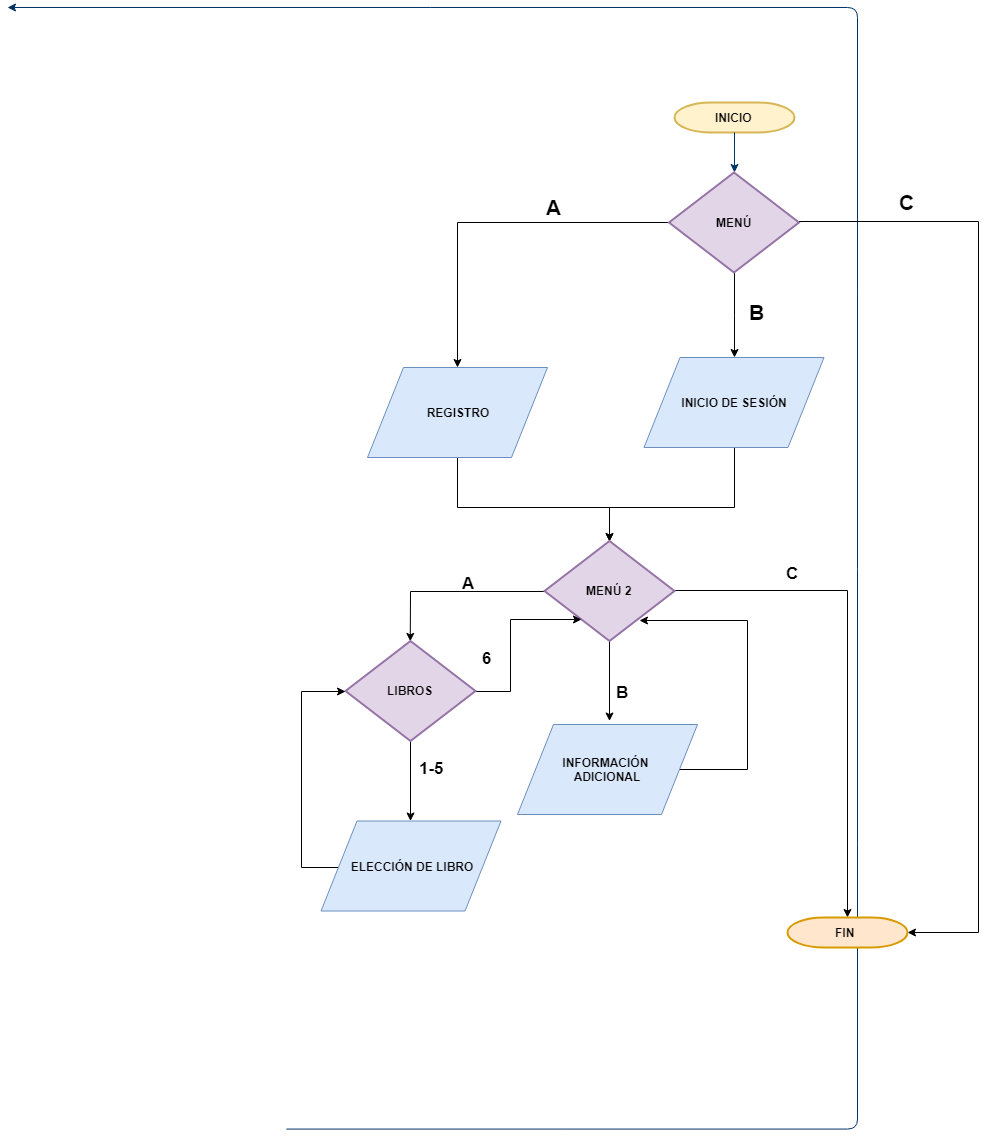

The diagram above was exported from draw.io. Its source (the exported page's mxGraphModel, read from the mxfile embedded in the PNG):
<mxGraphModel dx="926" dy="435" grid="1" gridSize="10" guides="1" tooltips="1" connect="1" arrows="1" fold="1" page="1" pageScale="1" pageWidth="2336" pageHeight="1654" background="#ffffff" math="0" shadow="0">
  <root>
    <mxCell id="0" />
    <mxCell id="1" parent="0" />
    <mxCell id="2" value="&lt;b&gt;INICIO&lt;/b&gt;" style="shape=mxgraph.flowchart.terminator;fillColor=#fff2cc;strokeColor=#d6b656;strokeWidth=2;gradientDirection=north;fontStyle=0;html=1;" parent="1" vertex="1">
      <mxGeometry x="767" y="95" width="120" height="30" as="geometry" />
    </mxCell>
    <mxCell id="7" style="fontColor=#001933;fontStyle=1;strokeColor=#003366;strokeWidth=1;html=1;" parent="1" source="2" edge="1">
      <mxGeometry relative="1" as="geometry">
        <mxPoint x="827" y="165" as="targetPoint" />
        <Array as="points">
          <mxPoint x="827" y="140" />
        </Array>
      </mxGeometry>
    </mxCell>
    <mxCell id="45" value="" style="edgeStyle=elbowEdgeStyle;elbow=horizontal;exitX=1;exitY=0.5;exitPerimeter=0;entryX=0.905;entryY=0.5;entryPerimeter=0;fontColor=#001933;fontStyle=1;strokeColor=#003366;strokeWidth=1;html=1;" parent="1" target="34" edge="1">
      <mxGeometry width="100" height="100" as="geometry">
        <mxPoint x="378.8571428571422" y="1121.5714285714284" as="sourcePoint" />
        <mxPoint x="100" as="targetPoint" />
        <Array as="points">
          <mxPoint x="950" y="1320" />
        </Array>
      </mxGeometry>
    </mxCell>
    <mxCell id="5bahcwM1NRLo3NPQUjxC-63" value="" style="edgeStyle=orthogonalEdgeStyle;rounded=0;orthogonalLoop=1;jettySize=auto;html=1;" edge="1" parent="1" source="5bahcwM1NRLo3NPQUjxC-59" target="5bahcwM1NRLo3NPQUjxC-66">
      <mxGeometry relative="1" as="geometry">
        <mxPoint x="520" y="215" as="targetPoint" />
      </mxGeometry>
    </mxCell>
    <mxCell id="5bahcwM1NRLo3NPQUjxC-65" value="" style="edgeStyle=orthogonalEdgeStyle;rounded=0;orthogonalLoop=1;jettySize=auto;html=1;entryX=0.5;entryY=0;entryDx=0;entryDy=0;" edge="1" parent="1" source="5bahcwM1NRLo3NPQUjxC-59" target="5bahcwM1NRLo3NPQUjxC-88">
      <mxGeometry relative="1" as="geometry">
        <mxPoint x="826.5" y="360" as="targetPoint" />
      </mxGeometry>
    </mxCell>
    <mxCell id="5bahcwM1NRLo3NPQUjxC-127" value="" style="edgeStyle=orthogonalEdgeStyle;rounded=0;orthogonalLoop=1;jettySize=auto;html=1;fontSize=17;entryX=1;entryY=0.5;entryDx=0;entryDy=0;entryPerimeter=0;" edge="1" parent="1" source="5bahcwM1NRLo3NPQUjxC-59" target="5bahcwM1NRLo3NPQUjxC-130">
      <mxGeometry relative="1" as="geometry">
        <mxPoint x="920" y="935" as="targetPoint" />
        <Array as="points">
          <mxPoint x="1071" y="214" />
          <mxPoint x="1071" y="925" />
        </Array>
      </mxGeometry>
    </mxCell>
    <mxCell id="5bahcwM1NRLo3NPQUjxC-59" value="&lt;b&gt;MENÚ&lt;/b&gt;" style="shape=mxgraph.flowchart.decision;fillColor=#e1d5e7;strokeColor=#9673a6;strokeWidth=2;gradientDirection=north;fontStyle=0;html=1;" vertex="1" parent="1">
      <mxGeometry x="761.5" y="165" width="130" height="100" as="geometry" />
    </mxCell>
    <mxCell id="5bahcwM1NRLo3NPQUjxC-76" value="" style="edgeStyle=orthogonalEdgeStyle;rounded=0;orthogonalLoop=1;jettySize=auto;html=1;entryX=0.5;entryY=0;entryDx=0;entryDy=0;entryPerimeter=0;exitX=0.5;exitY=1;exitDx=0;exitDy=0;" edge="1" parent="1" source="5bahcwM1NRLo3NPQUjxC-88" target="5bahcwM1NRLo3NPQUjxC-72">
      <mxGeometry relative="1" as="geometry">
        <mxPoint x="827" y="460" as="sourcePoint" />
        <mxPoint x="826.5" y="540" as="targetPoint" />
        <Array as="points">
          <mxPoint x="827" y="500" />
          <mxPoint x="702" y="500" />
        </Array>
      </mxGeometry>
    </mxCell>
    <mxCell id="5bahcwM1NRLo3NPQUjxC-78" value="" style="edgeStyle=orthogonalEdgeStyle;rounded=0;orthogonalLoop=1;jettySize=auto;html=1;entryX=0.5;entryY=0;entryDx=0;entryDy=0;entryPerimeter=0;" edge="1" parent="1" source="5bahcwM1NRLo3NPQUjxC-66" target="5bahcwM1NRLo3NPQUjxC-72">
      <mxGeometry relative="1" as="geometry">
        <mxPoint x="550" y="530" as="targetPoint" />
        <Array as="points">
          <mxPoint x="550" y="500" />
          <mxPoint x="702" y="500" />
        </Array>
      </mxGeometry>
    </mxCell>
    <mxCell id="5bahcwM1NRLo3NPQUjxC-66" value="&lt;b&gt;REGISTRO&lt;/b&gt;" style="shape=parallelogram;perimeter=parallelogramPerimeter;whiteSpace=wrap;html=1;fillColor=#dae8fc;strokeColor=#6c8ebf;" vertex="1" parent="1">
      <mxGeometry x="460" y="360" width="180" height="90" as="geometry" />
    </mxCell>
    <mxCell id="5bahcwM1NRLo3NPQUjxC-80" value="" style="edgeStyle=orthogonalEdgeStyle;rounded=0;orthogonalLoop=1;jettySize=auto;html=1;entryX=0.5;entryY=0;entryDx=0;entryDy=0;" edge="1" parent="1" source="5bahcwM1NRLo3NPQUjxC-72">
      <mxGeometry relative="1" as="geometry">
        <mxPoint x="502.7647058823529" y="633.8823529411766" as="targetPoint" />
      </mxGeometry>
    </mxCell>
    <mxCell id="5bahcwM1NRLo3NPQUjxC-129" value="" style="edgeStyle=orthogonalEdgeStyle;rounded=0;orthogonalLoop=1;jettySize=auto;html=1;fontSize=17;" edge="1" parent="1" source="5bahcwM1NRLo3NPQUjxC-72" target="5bahcwM1NRLo3NPQUjxC-130">
      <mxGeometry relative="1" as="geometry">
        <mxPoint x="940" y="850" as="targetPoint" />
        <Array as="points">
          <mxPoint x="940" y="583" />
        </Array>
      </mxGeometry>
    </mxCell>
    <mxCell id="5bahcwM1NRLo3NPQUjxC-132" value="" style="edgeStyle=orthogonalEdgeStyle;rounded=0;orthogonalLoop=1;jettySize=auto;html=1;fontSize=17;" edge="1" parent="1" source="5bahcwM1NRLo3NPQUjxC-72">
      <mxGeometry relative="1" as="geometry">
        <mxPoint x="702" y="713.5" as="targetPoint" />
      </mxGeometry>
    </mxCell>
    <mxCell id="5bahcwM1NRLo3NPQUjxC-72" value="&lt;b&gt;MENÚ 2&lt;/b&gt;" style="shape=mxgraph.flowchart.decision;fillColor=#e1d5e7;strokeColor=#9673a6;strokeWidth=2;gradientDirection=north;fontStyle=0;html=1;" vertex="1" parent="1">
      <mxGeometry x="637" y="533.5" width="130" height="100" as="geometry" />
    </mxCell>
    <mxCell id="5bahcwM1NRLo3NPQUjxC-85" value="&lt;b&gt;A&lt;/b&gt;&lt;br&gt;" style="text;html=1;resizable=0;points=[];autosize=1;align=left;verticalAlign=top;spacingTop=-4;rounded=0;strokeWidth=4;fontSize=21;" vertex="1" parent="1">
      <mxGeometry x="637" y="185" width="30" height="30" as="geometry" />
    </mxCell>
    <mxCell id="5bahcwM1NRLo3NPQUjxC-86" value="&lt;b&gt;B&lt;/b&gt;&lt;br&gt;" style="text;html=1;resizable=0;points=[];autosize=1;align=left;verticalAlign=top;spacingTop=-4;rounded=0;strokeWidth=4;fontSize=21;" vertex="1" parent="1">
      <mxGeometry x="840" y="290" width="30" height="30" as="geometry" />
    </mxCell>
    <mxCell id="5bahcwM1NRLo3NPQUjxC-88" value="&lt;b&gt;INICIO DE SESIÓN&lt;/b&gt;" style="shape=parallelogram;perimeter=parallelogramPerimeter;whiteSpace=wrap;html=1;fillColor=#dae8fc;strokeColor=#6c8ebf;" vertex="1" parent="1">
      <mxGeometry x="736.5" y="350" width="180" height="90" as="geometry" />
    </mxCell>
    <mxCell id="5bahcwM1NRLo3NPQUjxC-104" value="" style="edgeStyle=orthogonalEdgeStyle;rounded=0;orthogonalLoop=1;jettySize=auto;html=1;fontSize=21;" edge="1" parent="1" source="5bahcwM1NRLo3NPQUjxC-96">
      <mxGeometry relative="1" as="geometry">
        <mxPoint x="503" y="813.5" as="targetPoint" />
      </mxGeometry>
    </mxCell>
    <mxCell id="5bahcwM1NRLo3NPQUjxC-138" value="" style="edgeStyle=orthogonalEdgeStyle;rounded=0;orthogonalLoop=1;jettySize=auto;html=1;fontSize=17;entryX=0.285;entryY=0.785;entryDx=0;entryDy=0;entryPerimeter=0;" edge="1" parent="1" source="5bahcwM1NRLo3NPQUjxC-96" target="5bahcwM1NRLo3NPQUjxC-72">
      <mxGeometry relative="1" as="geometry">
        <mxPoint x="648" y="683.5" as="targetPoint" />
      </mxGeometry>
    </mxCell>
    <mxCell id="5bahcwM1NRLo3NPQUjxC-96" value="&lt;b&gt;LIBROS&lt;/b&gt;" style="shape=mxgraph.flowchart.decision;fillColor=#e1d5e7;strokeColor=#9673a6;strokeWidth=2;gradientDirection=north;fontStyle=0;html=1;" vertex="1" parent="1">
      <mxGeometry x="438" y="633.5" width="130" height="100" as="geometry" />
    </mxCell>
    <mxCell id="5bahcwM1NRLo3NPQUjxC-118" value="" style="edgeStyle=orthogonalEdgeStyle;rounded=0;orthogonalLoop=1;jettySize=auto;html=1;fontSize=21;entryX=0;entryY=0.5;entryDx=0;entryDy=0;entryPerimeter=0;" edge="1" parent="1" source="5bahcwM1NRLo3NPQUjxC-97" target="5bahcwM1NRLo3NPQUjxC-96">
      <mxGeometry relative="1" as="geometry">
        <mxPoint x="320" y="740" as="targetPoint" />
        <Array as="points">
          <mxPoint x="394" y="860" />
          <mxPoint x="394" y="684" />
        </Array>
      </mxGeometry>
    </mxCell>
    <mxCell id="5bahcwM1NRLo3NPQUjxC-97" value="&lt;b&gt;ELECCIÓN DE LIBRO&lt;/b&gt;" style="shape=parallelogram;perimeter=parallelogramPerimeter;whiteSpace=wrap;html=1;fillColor=#dae8fc;strokeColor=#6c8ebf;" vertex="1" parent="1">
      <mxGeometry x="413.5" y="813.5" width="180" height="90" as="geometry" />
    </mxCell>
    <mxCell id="5bahcwM1NRLo3NPQUjxC-130" value="&lt;b&gt;FIN&amp;nbsp;&lt;/b&gt;" style="shape=mxgraph.flowchart.terminator;fillColor=#ffe6cc;strokeColor=#d79b00;strokeWidth=2;gradientDirection=north;fontStyle=0;html=1;" vertex="1" parent="1">
      <mxGeometry x="880" y="910" width="120" height="30" as="geometry" />
    </mxCell>
    <mxCell id="5bahcwM1NRLo3NPQUjxC-142" value="" style="edgeStyle=orthogonalEdgeStyle;rounded=0;orthogonalLoop=1;jettySize=auto;html=1;fontSize=17;entryX=0.731;entryY=0.795;entryDx=0;entryDy=0;entryPerimeter=0;" edge="1" parent="1" source="5bahcwM1NRLo3NPQUjxC-133" target="5bahcwM1NRLo3NPQUjxC-72">
      <mxGeometry relative="1" as="geometry">
        <mxPoint x="820" y="620" as="targetPoint" />
        <Array as="points">
          <mxPoint x="840" y="762" />
          <mxPoint x="840" y="613" />
        </Array>
      </mxGeometry>
    </mxCell>
    <mxCell id="5bahcwM1NRLo3NPQUjxC-133" value="&lt;b&gt;INFORMACIÓN&amp;nbsp;&lt;br&gt;ADICIONAL&lt;br&gt;&lt;/b&gt;" style="shape=parallelogram;perimeter=parallelogramPerimeter;whiteSpace=wrap;html=1;fillColor=#dae8fc;strokeColor=#6c8ebf;" vertex="1" parent="1">
      <mxGeometry x="610" y="717" width="180" height="90" as="geometry" />
    </mxCell>
    <mxCell id="5bahcwM1NRLo3NPQUjxC-134" value="&lt;b&gt;A&lt;/b&gt;" style="text;html=1;resizable=0;points=[];autosize=1;align=left;verticalAlign=top;spacingTop=-4;fontSize=17;" vertex="1" parent="1">
      <mxGeometry x="553" y="563.5" width="30" height="20" as="geometry" />
    </mxCell>
    <mxCell id="5bahcwM1NRLo3NPQUjxC-135" value="&lt;b&gt;B&lt;/b&gt;" style="text;html=1;resizable=0;points=[];autosize=1;align=left;verticalAlign=top;spacingTop=-4;fontSize=17;" vertex="1" parent="1">
      <mxGeometry x="706.5" y="673" width="30" height="20" as="geometry" />
    </mxCell>
    <mxCell id="5bahcwM1NRLo3NPQUjxC-136" value="&lt;b&gt;C&lt;/b&gt;" style="text;html=1;resizable=0;points=[];autosize=1;align=left;verticalAlign=top;spacingTop=-4;fontSize=17;" vertex="1" parent="1">
      <mxGeometry x="876.5" y="553.5" width="30" height="20" as="geometry" />
    </mxCell>
    <mxCell id="5bahcwM1NRLo3NPQUjxC-139" value="&lt;b&gt;6&lt;/b&gt;" style="text;html=1;resizable=0;points=[];autosize=1;align=left;verticalAlign=top;spacingTop=-4;fontSize=17;" vertex="1" parent="1">
      <mxGeometry x="573" y="639" width="20" height="20" as="geometry" />
    </mxCell>
    <mxCell id="5bahcwM1NRLo3NPQUjxC-140" value="&lt;b&gt;1-5&lt;/b&gt;" style="text;html=1;resizable=0;points=[];autosize=1;align=left;verticalAlign=top;spacingTop=-4;fontSize=17;" vertex="1" parent="1">
      <mxGeometry x="510" y="749" width="40" height="20" as="geometry" />
    </mxCell>
    <mxCell id="5bahcwM1NRLo3NPQUjxC-144" value="&lt;b&gt;C&lt;/b&gt;&lt;br&gt;" style="text;html=1;resizable=0;points=[];autosize=1;align=left;verticalAlign=top;spacingTop=-4;rounded=1;strokeWidth=4;fontSize=21;glass=0;shadow=0;" vertex="1" parent="1">
      <mxGeometry x="990" y="180" width="30" height="30" as="geometry" />
    </mxCell>
  </root>
</mxGraphModel>